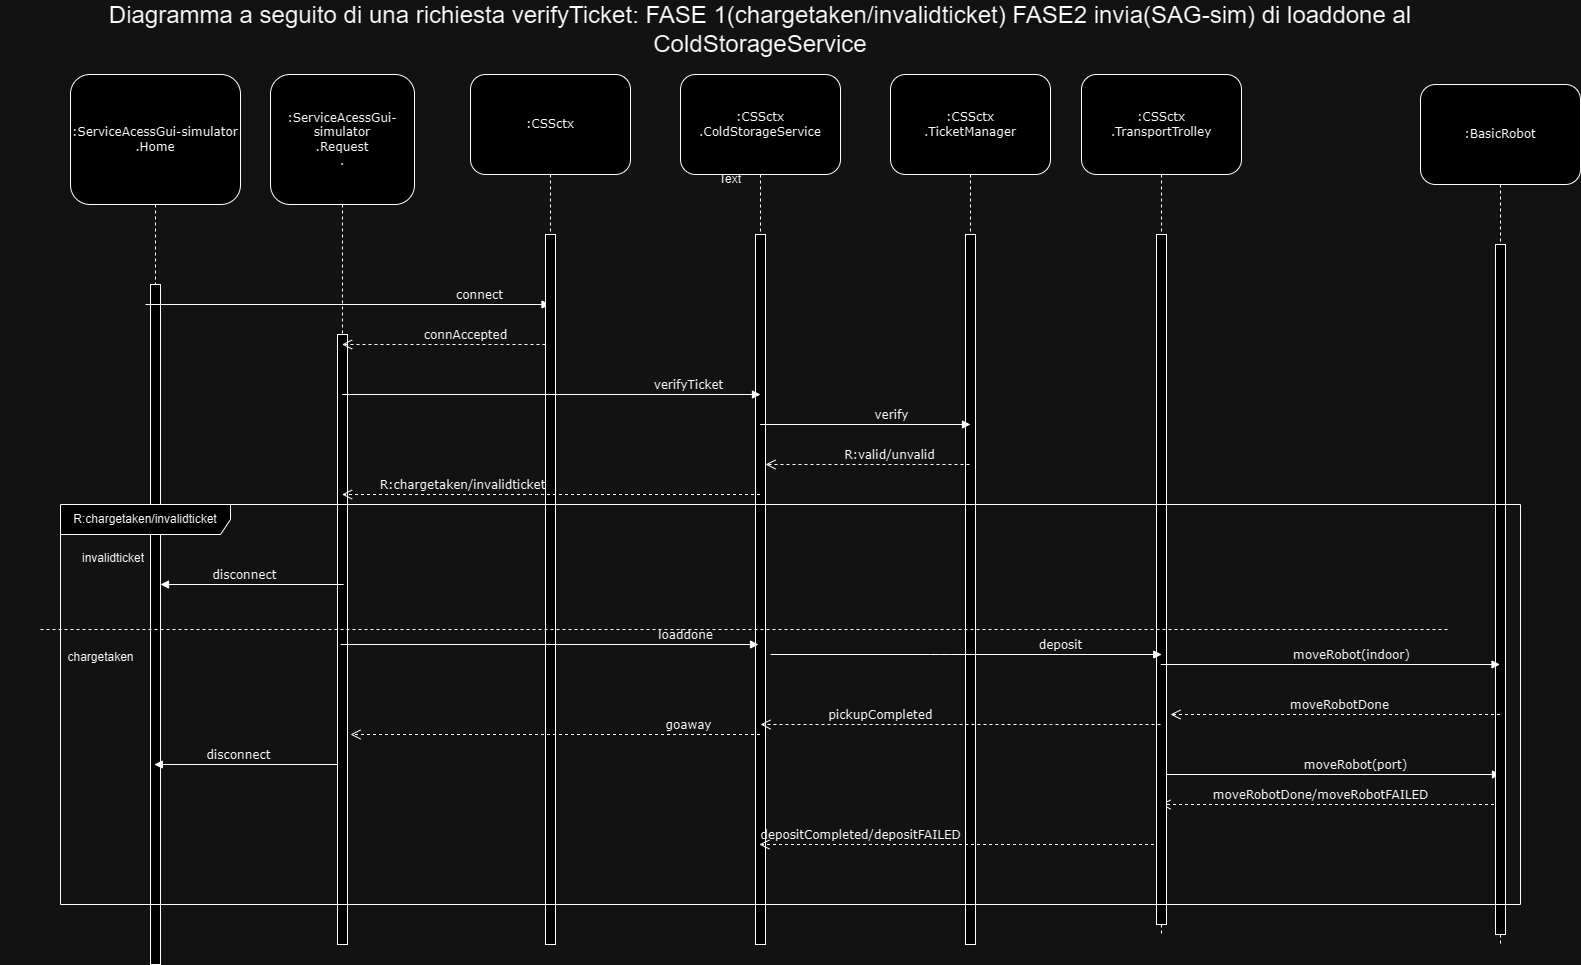

The diagram above was exported from draw.io. Its source (the exported page's mxGraphModel, read from the mxfile embedded in the PNG):
<mxGraphModel dx="1294" dy="1778" grid="1" gridSize="10" guides="1" tooltips="1" connect="1" arrows="1" fold="1" page="1" pageScale="1" pageWidth="827" pageHeight="1169" math="0" shadow="0">
  <root>
    <mxCell id="0" />
    <mxCell id="1" parent="0" />
    <mxCell id="tlF8UhHnKRbv3ThArtR8-1" value=":ServiceAcessGui-simulator&lt;br&gt;.Home" style="shape=umlLifeline;perimeter=lifelinePerimeter;whiteSpace=wrap;html=1;container=1;collapsible=0;recursiveResize=0;outlineConnect=0;rounded=1;shadow=0;comic=0;labelBackgroundColor=none;strokeWidth=1;fontFamily=Verdana;fontSize=12;align=center;size=130;" parent="1" vertex="1">
      <mxGeometry x="70" y="50" width="170" height="870" as="geometry" />
    </mxCell>
    <mxCell id="tlF8UhHnKRbv3ThArtR8-2" value="" style="html=1;points=[];perimeter=orthogonalPerimeter;rounded=0;shadow=0;comic=0;labelBackgroundColor=none;strokeWidth=1;fontFamily=Verdana;fontSize=12;align=center;" parent="tlF8UhHnKRbv3ThArtR8-1" vertex="1">
      <mxGeometry x="80" y="210" width="10" height="680" as="geometry" />
    </mxCell>
    <mxCell id="N2O-ApHA6fofq8clF46Y-1" value=":ServiceAcessGui-simulator&lt;br&gt;.Request&lt;br&gt;." style="shape=umlLifeline;perimeter=lifelinePerimeter;whiteSpace=wrap;html=1;container=1;collapsible=0;recursiveResize=0;outlineConnect=0;rounded=1;shadow=0;comic=0;labelBackgroundColor=none;strokeWidth=1;fontFamily=Verdana;fontSize=12;align=center;size=130;" parent="1" vertex="1">
      <mxGeometry x="270" y="50" width="144" height="870" as="geometry" />
    </mxCell>
    <mxCell id="N2O-ApHA6fofq8clF46Y-2" value="" style="html=1;points=[];perimeter=orthogonalPerimeter;rounded=0;shadow=0;comic=0;labelBackgroundColor=none;strokeWidth=1;fontFamily=Verdana;fontSize=12;align=center;" parent="N2O-ApHA6fofq8clF46Y-1" vertex="1">
      <mxGeometry x="67" y="260" width="10" height="610" as="geometry" />
    </mxCell>
    <mxCell id="4cLTLOausn-tMqRDsMKk-3" value="connect" style="html=1;verticalAlign=bottom;endArrow=block;labelBackgroundColor=none;fontFamily=Verdana;fontSize=12;" parent="N2O-ApHA6fofq8clF46Y-1" target="4cLTLOausn-tMqRDsMKk-1" edge="1">
      <mxGeometry x="0.653" relative="1" as="geometry">
        <mxPoint x="-125" y="230" as="sourcePoint" />
        <mxPoint x="200" y="230" as="targetPoint" />
        <Array as="points" />
        <mxPoint as="offset" />
      </mxGeometry>
    </mxCell>
    <mxCell id="4cLTLOausn-tMqRDsMKk-1" value=":CSSctx" style="shape=umlLifeline;perimeter=lifelinePerimeter;whiteSpace=wrap;html=1;container=1;collapsible=0;recursiveResize=0;outlineConnect=0;rounded=1;shadow=0;comic=0;labelBackgroundColor=none;strokeWidth=1;fontFamily=Verdana;fontSize=12;align=center;size=100;points=[];" parent="1" vertex="1">
      <mxGeometry x="470" y="50" width="160" height="870" as="geometry" />
    </mxCell>
    <mxCell id="4cLTLOausn-tMqRDsMKk-2" value="" style="html=1;points=[];perimeter=orthogonalPerimeter;rounded=0;shadow=0;comic=0;labelBackgroundColor=none;strokeWidth=1;fontFamily=Verdana;fontSize=12;align=center;" parent="4cLTLOausn-tMqRDsMKk-1" vertex="1">
      <mxGeometry x="75" y="160" width="10" height="710" as="geometry" />
    </mxCell>
    <mxCell id="4cLTLOausn-tMqRDsMKk-4" value="connAccepted" style="html=1;verticalAlign=bottom;endArrow=open;dashed=1;endSize=8;labelBackgroundColor=none;fontFamily=Verdana;fontSize=12;edgeStyle=elbowEdgeStyle;elbow=vertical;" parent="4cLTLOausn-tMqRDsMKk-1" target="N2O-ApHA6fofq8clF46Y-1" edge="1">
      <mxGeometry x="-0.2143" relative="1" as="geometry">
        <mxPoint x="-90" y="270" as="targetPoint" />
        <Array as="points">
          <mxPoint x="-38.67" y="270" />
          <mxPoint x="-33.67" y="280" />
        </Array>
        <mxPoint x="75" y="270" as="sourcePoint" />
        <mxPoint as="offset" />
      </mxGeometry>
    </mxCell>
    <mxCell id="gZ9sGHbwMtrVvCfFXNdp-1" value=":CSSctx&lt;br&gt;.ColdStorageService" style="shape=umlLifeline;perimeter=lifelinePerimeter;whiteSpace=wrap;html=1;container=1;collapsible=0;recursiveResize=0;outlineConnect=0;rounded=1;shadow=0;comic=0;labelBackgroundColor=none;strokeWidth=1;fontFamily=Verdana;fontSize=12;align=center;size=100;points=[];" parent="1" vertex="1">
      <mxGeometry x="680" y="50" width="160" height="870" as="geometry" />
    </mxCell>
    <mxCell id="gZ9sGHbwMtrVvCfFXNdp-2" value="" style="html=1;points=[];perimeter=orthogonalPerimeter;rounded=0;shadow=0;comic=0;labelBackgroundColor=none;strokeWidth=1;fontFamily=Verdana;fontSize=12;align=center;" parent="gZ9sGHbwMtrVvCfFXNdp-1" vertex="1">
      <mxGeometry x="75" y="160" width="10" height="710" as="geometry" />
    </mxCell>
    <mxCell id="rTRTFVOLgOanxBbqwZ-_-1" value="verifyTicket" style="html=1;verticalAlign=bottom;endArrow=block;labelBackgroundColor=none;fontFamily=Verdana;fontSize=12;" parent="1" source="N2O-ApHA6fofq8clF46Y-1" edge="1">
      <mxGeometry x="0.653" relative="1" as="geometry">
        <mxPoint x="640" y="370" as="sourcePoint" />
        <mxPoint x="760" y="370" as="targetPoint" />
        <Array as="points" />
        <mxPoint as="offset" />
      </mxGeometry>
    </mxCell>
    <mxCell id="rTRTFVOLgOanxBbqwZ-_-3" value=":CSSctx&lt;br&gt;.TicketManager" style="shape=umlLifeline;perimeter=lifelinePerimeter;whiteSpace=wrap;html=1;container=1;collapsible=0;recursiveResize=0;outlineConnect=0;rounded=1;shadow=0;comic=0;labelBackgroundColor=none;strokeWidth=1;fontFamily=Verdana;fontSize=12;align=center;size=100;points=[];" parent="1" vertex="1">
      <mxGeometry x="890" y="50" width="160" height="870" as="geometry" />
    </mxCell>
    <mxCell id="rTRTFVOLgOanxBbqwZ-_-4" value="" style="html=1;points=[];perimeter=orthogonalPerimeter;rounded=0;shadow=0;comic=0;labelBackgroundColor=none;strokeWidth=1;fontFamily=Verdana;fontSize=12;align=center;" parent="rTRTFVOLgOanxBbqwZ-_-3" vertex="1">
      <mxGeometry x="75" y="160" width="10" height="710" as="geometry" />
    </mxCell>
    <mxCell id="rTRTFVOLgOanxBbqwZ-_-6" value="R:valid/unvalid" style="html=1;verticalAlign=bottom;endArrow=open;dashed=1;endSize=8;labelBackgroundColor=none;fontFamily=Verdana;fontSize=12;edgeStyle=elbowEdgeStyle;elbow=horizontal;" parent="rTRTFVOLgOanxBbqwZ-_-3" edge="1">
      <mxGeometry x="-0.2143" relative="1" as="geometry">
        <mxPoint x="-125" y="390" as="targetPoint" />
        <Array as="points">
          <mxPoint x="-34.67000000000007" y="390" />
          <mxPoint x="-29.670000000000073" y="400" />
        </Array>
        <mxPoint x="79" y="390" as="sourcePoint" />
        <mxPoint as="offset" />
      </mxGeometry>
    </mxCell>
    <mxCell id="rTRTFVOLgOanxBbqwZ-_-19" value="depositCompleted/depositFAILED" style="html=1;verticalAlign=bottom;endArrow=open;dashed=1;endSize=8;labelBackgroundColor=none;fontFamily=Verdana;fontSize=12;edgeStyle=elbowEdgeStyle;elbow=horizontal;" parent="rTRTFVOLgOanxBbqwZ-_-3" edge="1">
      <mxGeometry x="0.4886" relative="1" as="geometry">
        <mxPoint x="-131.16666666666652" y="770" as="targetPoint" />
        <Array as="points">
          <mxPoint x="130" y="770" />
        </Array>
        <mxPoint x="263.5" y="770" as="sourcePoint" />
        <mxPoint as="offset" />
      </mxGeometry>
    </mxCell>
    <mxCell id="rTRTFVOLgOanxBbqwZ-_-16" value="goaway" style="html=1;verticalAlign=bottom;endArrow=open;dashed=1;endSize=8;labelBackgroundColor=none;fontFamily=Verdana;fontSize=12;edgeStyle=elbowEdgeStyle;elbow=horizontal;" parent="rTRTFVOLgOanxBbqwZ-_-3" edge="1">
      <mxGeometry x="-0.6487" relative="1" as="geometry">
        <mxPoint x="-540" y="660" as="targetPoint" />
        <Array as="points">
          <mxPoint x="-339.6700000000001" y="660" />
          <mxPoint x="-334.6700000000001" y="670" />
        </Array>
        <mxPoint x="-130.5" y="660" as="sourcePoint" />
        <mxPoint as="offset" />
      </mxGeometry>
    </mxCell>
    <mxCell id="rTRTFVOLgOanxBbqwZ-_-17" value="moveRobot(port)" style="html=1;verticalAlign=bottom;endArrow=block;labelBackgroundColor=none;fontFamily=Verdana;fontSize=12;" parent="rTRTFVOLgOanxBbqwZ-_-3" edge="1">
      <mxGeometry x="0.1445" relative="1" as="geometry">
        <mxPoint x="270" y="700" as="sourcePoint" />
        <mxPoint x="610" y="700" as="targetPoint" />
        <Array as="points" />
        <mxPoint as="offset" />
      </mxGeometry>
    </mxCell>
    <mxCell id="rTRTFVOLgOanxBbqwZ-_-18" value="moveRobotDone/moveRobotFAILED" style="html=1;verticalAlign=bottom;endArrow=open;dashed=1;endSize=8;labelBackgroundColor=none;fontFamily=Verdana;fontSize=12;edgeStyle=elbowEdgeStyle;elbow=horizontal;" parent="rTRTFVOLgOanxBbqwZ-_-3" edge="1">
      <mxGeometry x="0.0405" relative="1" as="geometry">
        <mxPoint x="270" y="730" as="targetPoint" />
        <Array as="points">
          <mxPoint x="570" y="780" />
        </Array>
        <mxPoint x="603.5" y="730" as="sourcePoint" />
        <mxPoint as="offset" />
      </mxGeometry>
    </mxCell>
    <mxCell id="rTRTFVOLgOanxBbqwZ-_-5" value="verify" style="html=1;verticalAlign=bottom;endArrow=block;labelBackgroundColor=none;fontFamily=Verdana;fontSize=12;" parent="1" source="gZ9sGHbwMtrVvCfFXNdp-1" edge="1">
      <mxGeometry x="0.2411" relative="1" as="geometry">
        <mxPoint x="810" y="400" as="sourcePoint" />
        <mxPoint x="970" y="400" as="targetPoint" />
        <Array as="points" />
        <mxPoint as="offset" />
      </mxGeometry>
    </mxCell>
    <mxCell id="rTRTFVOLgOanxBbqwZ-_-7" value="R:chargetaken/invalidticket" style="html=1;verticalAlign=bottom;endArrow=open;dashed=1;endSize=8;labelBackgroundColor=none;fontFamily=Verdana;fontSize=12;edgeStyle=elbowEdgeStyle;elbow=horizontal;" parent="1" target="N2O-ApHA6fofq8clF46Y-1" edge="1">
      <mxGeometry x="0.4307" relative="1" as="geometry">
        <mxPoint x="446" y="470" as="targetPoint" />
        <Array as="points">
          <mxPoint x="536.3299999999999" y="470" />
          <mxPoint x="541.3299999999999" y="480" />
        </Array>
        <mxPoint x="759.5" y="470" as="sourcePoint" />
        <mxPoint x="1" as="offset" />
      </mxGeometry>
    </mxCell>
    <mxCell id="rTRTFVOLgOanxBbqwZ-_-8" value=":CSSctx&lt;br&gt;.TransportTrolley" style="shape=umlLifeline;perimeter=lifelinePerimeter;whiteSpace=wrap;html=1;container=1;collapsible=0;recursiveResize=0;outlineConnect=0;rounded=1;shadow=0;comic=0;labelBackgroundColor=none;strokeWidth=1;fontFamily=Verdana;fontSize=12;align=center;size=100;points=[];" parent="1" vertex="1">
      <mxGeometry x="1081" y="50" width="160" height="860" as="geometry" />
    </mxCell>
    <mxCell id="rTRTFVOLgOanxBbqwZ-_-9" value="" style="html=1;points=[];perimeter=orthogonalPerimeter;rounded=0;shadow=0;comic=0;labelBackgroundColor=none;strokeWidth=1;fontFamily=Verdana;fontSize=12;align=center;" parent="rTRTFVOLgOanxBbqwZ-_-8" vertex="1">
      <mxGeometry x="75" y="160" width="10" height="690" as="geometry" />
    </mxCell>
    <mxCell id="rTRTFVOLgOanxBbqwZ-_-12" value=":BasicRobot&lt;br&gt;" style="shape=umlLifeline;perimeter=lifelinePerimeter;whiteSpace=wrap;html=1;container=1;collapsible=0;recursiveResize=0;outlineConnect=0;rounded=1;shadow=0;comic=0;labelBackgroundColor=none;strokeWidth=1;fontFamily=Verdana;fontSize=12;align=center;size=100;points=[];" parent="1" vertex="1">
      <mxGeometry x="1420" y="60" width="160" height="860" as="geometry" />
    </mxCell>
    <mxCell id="rTRTFVOLgOanxBbqwZ-_-13" value="" style="html=1;points=[];perimeter=orthogonalPerimeter;rounded=0;shadow=0;comic=0;labelBackgroundColor=none;strokeWidth=1;fontFamily=Verdana;fontSize=12;align=center;" parent="rTRTFVOLgOanxBbqwZ-_-12" vertex="1">
      <mxGeometry x="75" y="160" width="10" height="690" as="geometry" />
    </mxCell>
    <mxCell id="cg7oMHLb6mgpNHiS1ckj-2" value="Text" style="text;html=1;strokeColor=none;fillColor=none;align=center;verticalAlign=middle;whiteSpace=wrap;rounded=0;" parent="1" vertex="1">
      <mxGeometry x="700" y="140" width="60" height="30" as="geometry" />
    </mxCell>
    <mxCell id="cg7oMHLb6mgpNHiS1ckj-4" value="&lt;font style=&quot;font-size: 24px;&quot;&gt;Diagramma a seguito di una richiesta verifyTicket: FASE 1(chargetaken/invalidticket) FASE2 invia(SAG-sim) di loaddone al ColdStorageService&lt;/font&gt;" style="text;html=1;strokeColor=none;fillColor=none;align=center;verticalAlign=middle;whiteSpace=wrap;rounded=0;" parent="1" vertex="1">
      <mxGeometry y="-10" width="1520" height="30" as="geometry" />
    </mxCell>
    <mxCell id="cg7oMHLb6mgpNHiS1ckj-5" value="R:chargetaken/invalidticket" style="shape=umlFrame;whiteSpace=wrap;html=1;pointerEvents=0;recursiveResize=0;container=1;collapsible=0;width=170;" parent="1" vertex="1">
      <mxGeometry x="60" y="480" width="1460" height="400" as="geometry" />
    </mxCell>
    <mxCell id="cg7oMHLb6mgpNHiS1ckj-6" value="invalidticket" style="text;html=1;" parent="cg7oMHLb6mgpNHiS1ckj-5" vertex="1">
      <mxGeometry width="100" height="20" relative="1" as="geometry">
        <mxPoint x="20" y="40" as="offset" />
      </mxGeometry>
    </mxCell>
    <mxCell id="cg7oMHLb6mgpNHiS1ckj-9" value="disconnect" style="html=1;verticalAlign=bottom;endArrow=block;labelBackgroundColor=none;fontFamily=Verdana;fontSize=12;" parent="cg7oMHLb6mgpNHiS1ckj-5" edge="1">
      <mxGeometry x="0.0828" relative="1" as="geometry">
        <mxPoint x="283.17" y="80" as="sourcePoint" />
        <mxPoint x="100.00333333333327" y="80" as="targetPoint" />
        <Array as="points" />
        <mxPoint as="offset" />
      </mxGeometry>
    </mxCell>
    <mxCell id="rTRTFVOLgOanxBbqwZ-_-10" value="pickupCompleted" style="html=1;verticalAlign=bottom;endArrow=open;dashed=1;endSize=8;labelBackgroundColor=none;fontFamily=Verdana;fontSize=12;edgeStyle=elbowEdgeStyle;elbow=horizontal;" parent="cg7oMHLb6mgpNHiS1ckj-5" edge="1">
      <mxGeometry x="0.4" relative="1" as="geometry">
        <mxPoint x="700" y="220" as="targetPoint" />
        <Array as="points">
          <mxPoint x="1000.3299999999999" y="220" />
          <mxPoint x="1005.3299999999999" y="230" />
        </Array>
        <mxPoint x="1100" y="220" as="sourcePoint" />
        <mxPoint as="offset" />
      </mxGeometry>
    </mxCell>
    <mxCell id="rTRTFVOLgOanxBbqwZ-_-14" value="moveRobotDone" style="html=1;verticalAlign=bottom;endArrow=open;dashed=1;endSize=8;labelBackgroundColor=none;fontFamily=Verdana;fontSize=12;edgeStyle=elbowEdgeStyle;elbow=horizontal;" parent="cg7oMHLb6mgpNHiS1ckj-5" source="rTRTFVOLgOanxBbqwZ-_-12" edge="1">
      <mxGeometry x="-0.0195" relative="1" as="geometry">
        <mxPoint x="1110" y="210" as="targetPoint" />
        <Array as="points">
          <mxPoint x="1390" y="260" />
        </Array>
        <mxPoint x="1410" y="210" as="sourcePoint" />
        <mxPoint x="1" as="offset" />
      </mxGeometry>
    </mxCell>
    <mxCell id="rTRTFVOLgOanxBbqwZ-_-15" value="moveRobot(indoor)" style="html=1;verticalAlign=bottom;endArrow=block;labelBackgroundColor=none;fontFamily=Verdana;fontSize=12;" parent="cg7oMHLb6mgpNHiS1ckj-5" edge="1">
      <mxGeometry x="0.1189" relative="1" as="geometry">
        <mxPoint x="1100.1666666666665" y="160" as="sourcePoint" />
        <mxPoint x="1439.5" y="160" as="targetPoint" />
        <Array as="points" />
        <mxPoint x="1" as="offset" />
      </mxGeometry>
    </mxCell>
    <mxCell id="cg7oMHLb6mgpNHiS1ckj-7" value="" style="line;strokeWidth=1;dashed=1;labelPosition=center;verticalLabelPosition=bottom;align=left;verticalAlign=top;spacingLeft=20;spacingTop=15;html=1;whiteSpace=wrap;" parent="cg7oMHLb6mgpNHiS1ckj-5" vertex="1">
      <mxGeometry x="-20" y="120" width="1410" height="10" as="geometry" />
    </mxCell>
    <mxCell id="cg7oMHLb6mgpNHiS1ckj-10" value="deposit" style="html=1;verticalAlign=bottom;endArrow=block;labelBackgroundColor=none;fontFamily=Verdana;fontSize=12;" parent="cg7oMHLb6mgpNHiS1ckj-5" edge="1">
      <mxGeometry x="0.4828" relative="1" as="geometry">
        <mxPoint x="710" y="150" as="sourcePoint" />
        <mxPoint x="1101.1633333333334" y="150" as="targetPoint" />
        <Array as="points">
          <mxPoint x="880" y="150" />
        </Array>
        <mxPoint as="offset" />
      </mxGeometry>
    </mxCell>
    <mxCell id="cg7oMHLb6mgpNHiS1ckj-1" value="disconnect" style="html=1;verticalAlign=bottom;endArrow=block;labelBackgroundColor=none;fontFamily=Verdana;fontSize=12;" parent="cg7oMHLb6mgpNHiS1ckj-5" edge="1">
      <mxGeometry x="0.0828" relative="1" as="geometry">
        <mxPoint x="277" y="260" as="sourcePoint" />
        <mxPoint x="93.83333333333326" y="260" as="targetPoint" />
        <Array as="points" />
        <mxPoint as="offset" />
      </mxGeometry>
    </mxCell>
    <mxCell id="kEfHReS5XdMBzArzRV5Z-1" value="loaddone" style="html=1;verticalAlign=bottom;endArrow=block;labelBackgroundColor=none;fontFamily=Verdana;fontSize=12;" parent="cg7oMHLb6mgpNHiS1ckj-5" edge="1">
      <mxGeometry x="0.653" relative="1" as="geometry">
        <mxPoint x="280" y="140" as="sourcePoint" />
        <mxPoint x="698" y="140" as="targetPoint" />
        <Array as="points" />
        <mxPoint as="offset" />
      </mxGeometry>
    </mxCell>
    <mxCell id="cg7oMHLb6mgpNHiS1ckj-8" value="chargetaken" style="text;html=1;align=center;verticalAlign=middle;resizable=0;points=[];autosize=1;strokeColor=none;fillColor=none;" parent="1" vertex="1">
      <mxGeometry x="55" y="618" width="90" height="30" as="geometry" />
    </mxCell>
  </root>
</mxGraphModel>